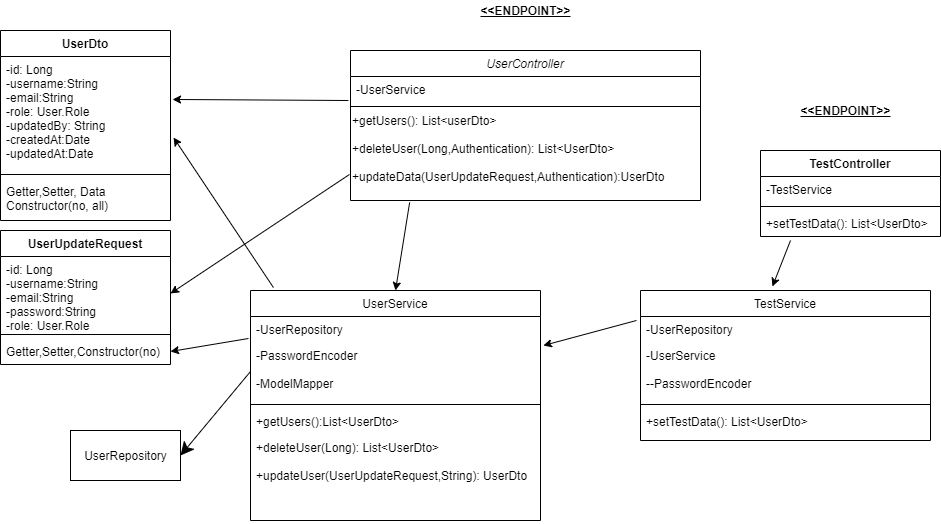

The diagram above was exported from draw.io. Its source (the exported page's mxGraphModel, read from the mxfile embedded in the PNG):
<mxGraphModel dx="1527" dy="752" grid="1" gridSize="10" guides="1" tooltips="1" connect="1" arrows="1" fold="1" page="1" pageScale="1" pageWidth="827" pageHeight="1169" math="0" shadow="0">
  <root>
    <mxCell id="WIyWlLk6GJQsqaUBKTNV-0" />
    <mxCell id="WIyWlLk6GJQsqaUBKTNV-1" parent="WIyWlLk6GJQsqaUBKTNV-0" />
    <mxCell id="zkfFHV4jXpPFQw0GAbJ--0" value="UserController" style="swimlane;fontStyle=2;align=center;verticalAlign=top;childLayout=stackLayout;horizontal=1;startSize=26;horizontalStack=0;resizeParent=1;resizeLast=0;collapsible=1;marginBottom=0;rounded=0;shadow=0;strokeWidth=1;" parent="WIyWlLk6GJQsqaUBKTNV-1" vertex="1">
      <mxGeometry x="220" y="120" width="350" height="150" as="geometry">
        <mxRectangle x="230" y="140" width="160" height="26" as="alternateBounds" />
      </mxGeometry>
    </mxCell>
    <mxCell id="zkfFHV4jXpPFQw0GAbJ--1" value="-UserService" style="text;align=left;verticalAlign=top;spacingLeft=4;spacingRight=4;overflow=hidden;rotatable=0;points=[[0,0.5],[1,0.5]];portConstraint=eastwest;" parent="zkfFHV4jXpPFQw0GAbJ--0" vertex="1">
      <mxGeometry y="26" width="350" height="26" as="geometry" />
    </mxCell>
    <mxCell id="zkfFHV4jXpPFQw0GAbJ--4" value="" style="line;html=1;strokeWidth=1;align=left;verticalAlign=middle;spacingTop=-1;spacingLeft=3;spacingRight=3;rotatable=0;labelPosition=right;points=[];portConstraint=eastwest;" parent="zkfFHV4jXpPFQw0GAbJ--0" vertex="1">
      <mxGeometry y="52" width="350" height="8" as="geometry" />
    </mxCell>
    <mxCell id="F-No_0yhDMmVvMZmOfs_-1" value="+getUsers(): List&amp;lt;userDto&amp;gt;&lt;br&gt;&lt;br&gt;&lt;div&gt;+deleteUser(Long,Authentication): List&amp;lt;UserDto&amp;gt;&lt;/div&gt;&lt;div&gt;&lt;br&gt;&lt;/div&gt;&lt;div&gt;+updateData(UserUpdateRequest,Authentication):UserDto&lt;/div&gt;&lt;div&gt;&lt;br&gt;&lt;/div&gt;" style="text;html=1;align=left;verticalAlign=middle;resizable=0;points=[];autosize=1;" vertex="1" parent="zkfFHV4jXpPFQw0GAbJ--0">
      <mxGeometry y="60" width="350" height="90" as="geometry" />
    </mxCell>
    <mxCell id="zkfFHV4jXpPFQw0GAbJ--6" value="UserService" style="swimlane;fontStyle=0;align=center;verticalAlign=top;childLayout=stackLayout;horizontal=1;startSize=26;horizontalStack=0;resizeParent=1;resizeLast=0;collapsible=1;marginBottom=0;rounded=0;shadow=0;strokeWidth=1;" parent="WIyWlLk6GJQsqaUBKTNV-1" vertex="1">
      <mxGeometry x="120" y="360" width="290" height="230" as="geometry">
        <mxRectangle x="130" y="380" width="160" height="26" as="alternateBounds" />
      </mxGeometry>
    </mxCell>
    <mxCell id="zkfFHV4jXpPFQw0GAbJ--7" value="-UserRepository" style="text;align=left;verticalAlign=top;spacingLeft=4;spacingRight=4;overflow=hidden;rotatable=0;points=[[0,0.5],[1,0.5]];portConstraint=eastwest;" parent="zkfFHV4jXpPFQw0GAbJ--6" vertex="1">
      <mxGeometry y="26" width="290" height="26" as="geometry" />
    </mxCell>
    <mxCell id="zkfFHV4jXpPFQw0GAbJ--8" value="-PasswordEncoder&#10;&#10;-ModelMapper" style="text;align=left;verticalAlign=top;spacingLeft=4;spacingRight=4;overflow=hidden;rotatable=0;points=[[0,0.5],[1,0.5]];portConstraint=eastwest;rounded=0;shadow=0;html=0;" parent="zkfFHV4jXpPFQw0GAbJ--6" vertex="1">
      <mxGeometry y="52" width="290" height="58" as="geometry" />
    </mxCell>
    <mxCell id="zkfFHV4jXpPFQw0GAbJ--9" value="" style="line;html=1;strokeWidth=1;align=left;verticalAlign=middle;spacingTop=-1;spacingLeft=3;spacingRight=3;rotatable=0;labelPosition=right;points=[];portConstraint=eastwest;" parent="zkfFHV4jXpPFQw0GAbJ--6" vertex="1">
      <mxGeometry y="110" width="290" height="8" as="geometry" />
    </mxCell>
    <mxCell id="zkfFHV4jXpPFQw0GAbJ--10" value="+getUsers():List&lt;UserDto&gt;" style="text;align=left;verticalAlign=top;spacingLeft=4;spacingRight=4;overflow=hidden;rotatable=0;points=[[0,0.5],[1,0.5]];portConstraint=eastwest;fontStyle=0" parent="zkfFHV4jXpPFQw0GAbJ--6" vertex="1">
      <mxGeometry y="118" width="290" height="26" as="geometry" />
    </mxCell>
    <mxCell id="zkfFHV4jXpPFQw0GAbJ--11" value="+deleteUser(Long): List&lt;UserDto&gt;&#10;&#10;+updateUser(UserUpdateRequest,String): UserDto" style="text;align=left;verticalAlign=top;spacingLeft=4;spacingRight=4;overflow=hidden;rotatable=0;points=[[0,0.5],[1,0.5]];portConstraint=eastwest;" parent="zkfFHV4jXpPFQw0GAbJ--6" vertex="1">
      <mxGeometry y="144" width="290" height="86" as="geometry" />
    </mxCell>
    <mxCell id="F-No_0yhDMmVvMZmOfs_-2" value="&lt;b&gt;&lt;u&gt;&amp;lt;&amp;lt;ENDPOINT&amp;gt;&amp;gt;&lt;/u&gt;&lt;/b&gt;" style="text;html=1;align=center;verticalAlign=middle;resizable=0;points=[];autosize=1;" vertex="1" parent="WIyWlLk6GJQsqaUBKTNV-1">
      <mxGeometry x="340" y="70" width="110" height="20" as="geometry" />
    </mxCell>
    <mxCell id="F-No_0yhDMmVvMZmOfs_-3" value="UserRepository" style="html=1;" vertex="1" parent="WIyWlLk6GJQsqaUBKTNV-1">
      <mxGeometry x="-60" y="500" width="110" height="50" as="geometry" />
    </mxCell>
    <mxCell id="F-No_0yhDMmVvMZmOfs_-4" value="" style="endArrow=classic;html=1;entryX=1;entryY=0.5;entryDx=0;entryDy=0;exitX=0;exitY=0.5;exitDx=0;exitDy=0;endFill=1;startSize=9;endSize=11;" edge="1" parent="WIyWlLk6GJQsqaUBKTNV-1" source="zkfFHV4jXpPFQw0GAbJ--8" target="F-No_0yhDMmVvMZmOfs_-3">
      <mxGeometry width="50" height="50" relative="1" as="geometry">
        <mxPoint x="50" y="420" as="sourcePoint" />
        <mxPoint x="70" y="410" as="targetPoint" />
      </mxGeometry>
    </mxCell>
    <mxCell id="F-No_0yhDMmVvMZmOfs_-9" value="UserUpdateRequest " style="swimlane;fontStyle=1;align=center;verticalAlign=top;childLayout=stackLayout;horizontal=1;startSize=26;horizontalStack=0;resizeParent=1;resizeParentMax=0;resizeLast=0;collapsible=1;marginBottom=0;" vertex="1" parent="WIyWlLk6GJQsqaUBKTNV-1">
      <mxGeometry x="-130" y="300" width="170" height="134" as="geometry" />
    </mxCell>
    <mxCell id="F-No_0yhDMmVvMZmOfs_-10" value="-id: Long&#10;-username:String&#10;-email:String&#10;-password:String&#10;-role: User.Role" style="text;strokeColor=none;fillColor=none;align=left;verticalAlign=top;spacingLeft=4;spacingRight=4;overflow=hidden;rotatable=0;points=[[0,0.5],[1,0.5]];portConstraint=eastwest;" vertex="1" parent="F-No_0yhDMmVvMZmOfs_-9">
      <mxGeometry y="26" width="170" height="74" as="geometry" />
    </mxCell>
    <mxCell id="F-No_0yhDMmVvMZmOfs_-11" value="" style="line;strokeWidth=1;fillColor=none;align=left;verticalAlign=middle;spacingTop=-1;spacingLeft=3;spacingRight=3;rotatable=0;labelPosition=right;points=[];portConstraint=eastwest;" vertex="1" parent="F-No_0yhDMmVvMZmOfs_-9">
      <mxGeometry y="100" width="170" height="8" as="geometry" />
    </mxCell>
    <mxCell id="F-No_0yhDMmVvMZmOfs_-12" value="Getter,Setter,Constructor(no)" style="text;strokeColor=none;fillColor=none;align=left;verticalAlign=top;spacingLeft=4;spacingRight=4;overflow=hidden;rotatable=0;points=[[0,0.5],[1,0.5]];portConstraint=eastwest;" vertex="1" parent="F-No_0yhDMmVvMZmOfs_-9">
      <mxGeometry y="108" width="170" height="26" as="geometry" />
    </mxCell>
    <mxCell id="F-No_0yhDMmVvMZmOfs_-13" value="" style="endArrow=classic;html=1;exitX=-0.003;exitY=0.711;exitDx=0;exitDy=0;exitPerimeter=0;entryX=1;entryY=0.5;entryDx=0;entryDy=0;" edge="1" parent="WIyWlLk6GJQsqaUBKTNV-1" source="F-No_0yhDMmVvMZmOfs_-1" target="F-No_0yhDMmVvMZmOfs_-10">
      <mxGeometry width="50" height="50" relative="1" as="geometry">
        <mxPoint x="110" y="240" as="sourcePoint" />
        <mxPoint x="70" y="320" as="targetPoint" />
      </mxGeometry>
    </mxCell>
    <mxCell id="F-No_0yhDMmVvMZmOfs_-14" value="" style="endArrow=classic;html=1;entryX=1;entryY=0.5;entryDx=0;entryDy=0;exitX=-0.007;exitY=-0.069;exitDx=0;exitDy=0;exitPerimeter=0;" edge="1" parent="WIyWlLk6GJQsqaUBKTNV-1" source="zkfFHV4jXpPFQw0GAbJ--8" target="F-No_0yhDMmVvMZmOfs_-12">
      <mxGeometry width="50" height="50" relative="1" as="geometry">
        <mxPoint x="228.95000000000005" y="253.99" as="sourcePoint" />
        <mxPoint x="81.01999999999998" y="337.0060000000001" as="targetPoint" />
      </mxGeometry>
    </mxCell>
    <mxCell id="F-No_0yhDMmVvMZmOfs_-15" value="UserDto" style="swimlane;fontStyle=1;align=center;verticalAlign=top;childLayout=stackLayout;horizontal=1;startSize=26;horizontalStack=0;resizeParent=1;resizeParentMax=0;resizeLast=0;collapsible=1;marginBottom=0;" vertex="1" parent="WIyWlLk6GJQsqaUBKTNV-1">
      <mxGeometry x="-130" y="100" width="170" height="190" as="geometry" />
    </mxCell>
    <mxCell id="F-No_0yhDMmVvMZmOfs_-16" value="-id: Long&#10;-username:String&#10;-email:String&#10;-role: User.Role&#10;-updatedBy: String&#10;-createdAt:Date&#10;-updatedAt:Date" style="text;strokeColor=none;fillColor=none;align=left;verticalAlign=top;spacingLeft=4;spacingRight=4;overflow=hidden;rotatable=0;points=[[0,0.5],[1,0.5]];portConstraint=eastwest;" vertex="1" parent="F-No_0yhDMmVvMZmOfs_-15">
      <mxGeometry y="26" width="170" height="114" as="geometry" />
    </mxCell>
    <mxCell id="F-No_0yhDMmVvMZmOfs_-17" value="" style="line;strokeWidth=1;fillColor=none;align=left;verticalAlign=middle;spacingTop=-1;spacingLeft=3;spacingRight=3;rotatable=0;labelPosition=right;points=[];portConstraint=eastwest;" vertex="1" parent="F-No_0yhDMmVvMZmOfs_-15">
      <mxGeometry y="140" width="170" height="8" as="geometry" />
    </mxCell>
    <mxCell id="F-No_0yhDMmVvMZmOfs_-18" value="Getter,Setter, Data&#10;Constructor(no, all)" style="text;strokeColor=none;fillColor=none;align=left;verticalAlign=top;spacingLeft=4;spacingRight=4;overflow=hidden;rotatable=0;points=[[0,0.5],[1,0.5]];portConstraint=eastwest;" vertex="1" parent="F-No_0yhDMmVvMZmOfs_-15">
      <mxGeometry y="148" width="170" height="42" as="geometry" />
    </mxCell>
    <mxCell id="F-No_0yhDMmVvMZmOfs_-19" value="" style="endArrow=classic;html=1;exitX=-0.006;exitY=0.923;exitDx=0;exitDy=0;exitPerimeter=0;entryX=1.012;entryY=0.377;entryDx=0;entryDy=0;entryPerimeter=0;" edge="1" parent="WIyWlLk6GJQsqaUBKTNV-1" source="zkfFHV4jXpPFQw0GAbJ--1" target="F-No_0yhDMmVvMZmOfs_-16">
      <mxGeometry width="50" height="50" relative="1" as="geometry">
        <mxPoint x="228.95000000000005" y="253.99" as="sourcePoint" />
        <mxPoint x="50" y="373" as="targetPoint" />
      </mxGeometry>
    </mxCell>
    <mxCell id="F-No_0yhDMmVvMZmOfs_-20" value="" style="endArrow=classic;html=1;exitX=0.079;exitY=-0.013;exitDx=0;exitDy=0;exitPerimeter=0;entryX=1.018;entryY=0.711;entryDx=0;entryDy=0;entryPerimeter=0;" edge="1" parent="WIyWlLk6GJQsqaUBKTNV-1" source="zkfFHV4jXpPFQw0GAbJ--6" target="F-No_0yhDMmVvMZmOfs_-16">
      <mxGeometry width="50" height="50" relative="1" as="geometry">
        <mxPoint x="227.9000000000001" y="179.99800000000005" as="sourcePoint" />
        <mxPoint x="52.039999999999964" y="178.97799999999995" as="targetPoint" />
      </mxGeometry>
    </mxCell>
    <mxCell id="F-No_0yhDMmVvMZmOfs_-21" value="" style="endArrow=classic;html=1;exitX=0.169;exitY=1.022;exitDx=0;exitDy=0;exitPerimeter=0;entryX=0.5;entryY=0;entryDx=0;entryDy=0;" edge="1" parent="WIyWlLk6GJQsqaUBKTNV-1" source="F-No_0yhDMmVvMZmOfs_-1" target="zkfFHV4jXpPFQw0GAbJ--6">
      <mxGeometry width="50" height="50" relative="1" as="geometry">
        <mxPoint x="237.9000000000001" y="189.99800000000005" as="sourcePoint" />
        <mxPoint x="62.039999999999964" y="188.97799999999995" as="targetPoint" />
      </mxGeometry>
    </mxCell>
    <mxCell id="F-No_0yhDMmVvMZmOfs_-22" value="TestController" style="swimlane;fontStyle=1;align=center;verticalAlign=top;childLayout=stackLayout;horizontal=1;startSize=26;horizontalStack=0;resizeParent=1;resizeParentMax=0;resizeLast=0;collapsible=1;marginBottom=0;" vertex="1" parent="WIyWlLk6GJQsqaUBKTNV-1">
      <mxGeometry x="630" y="220" width="180" height="86" as="geometry" />
    </mxCell>
    <mxCell id="F-No_0yhDMmVvMZmOfs_-23" value="-TestService" style="text;strokeColor=none;fillColor=none;align=left;verticalAlign=top;spacingLeft=4;spacingRight=4;overflow=hidden;rotatable=0;points=[[0,0.5],[1,0.5]];portConstraint=eastwest;" vertex="1" parent="F-No_0yhDMmVvMZmOfs_-22">
      <mxGeometry y="26" width="180" height="26" as="geometry" />
    </mxCell>
    <mxCell id="F-No_0yhDMmVvMZmOfs_-24" value="" style="line;strokeWidth=1;fillColor=none;align=left;verticalAlign=middle;spacingTop=-1;spacingLeft=3;spacingRight=3;rotatable=0;labelPosition=right;points=[];portConstraint=eastwest;" vertex="1" parent="F-No_0yhDMmVvMZmOfs_-22">
      <mxGeometry y="52" width="180" height="8" as="geometry" />
    </mxCell>
    <mxCell id="F-No_0yhDMmVvMZmOfs_-25" value="+setTestData(): List&lt;UserDto&gt;" style="text;strokeColor=none;fillColor=none;align=left;verticalAlign=top;spacingLeft=4;spacingRight=4;overflow=hidden;rotatable=0;points=[[0,0.5],[1,0.5]];portConstraint=eastwest;" vertex="1" parent="F-No_0yhDMmVvMZmOfs_-22">
      <mxGeometry y="60" width="180" height="26" as="geometry" />
    </mxCell>
    <mxCell id="F-No_0yhDMmVvMZmOfs_-26" value="&lt;b&gt;&lt;u&gt;&amp;lt;&amp;lt;ENDPOINT&amp;gt;&amp;gt;&lt;/u&gt;&lt;/b&gt;" style="text;html=1;align=center;verticalAlign=middle;resizable=0;points=[];autosize=1;" vertex="1" parent="WIyWlLk6GJQsqaUBKTNV-1">
      <mxGeometry x="660" y="170" width="110" height="20" as="geometry" />
    </mxCell>
    <mxCell id="F-No_0yhDMmVvMZmOfs_-27" value="TestService" style="swimlane;fontStyle=0;align=center;verticalAlign=top;childLayout=stackLayout;horizontal=1;startSize=26;horizontalStack=0;resizeParent=1;resizeLast=0;collapsible=1;marginBottom=0;rounded=0;shadow=0;strokeWidth=1;" vertex="1" parent="WIyWlLk6GJQsqaUBKTNV-1">
      <mxGeometry x="510" y="360" width="290" height="150" as="geometry">
        <mxRectangle x="130" y="380" width="160" height="26" as="alternateBounds" />
      </mxGeometry>
    </mxCell>
    <mxCell id="F-No_0yhDMmVvMZmOfs_-28" value="-UserRepository" style="text;align=left;verticalAlign=top;spacingLeft=4;spacingRight=4;overflow=hidden;rotatable=0;points=[[0,0.5],[1,0.5]];portConstraint=eastwest;" vertex="1" parent="F-No_0yhDMmVvMZmOfs_-27">
      <mxGeometry y="26" width="290" height="26" as="geometry" />
    </mxCell>
    <mxCell id="F-No_0yhDMmVvMZmOfs_-29" value="-UserService&#10;&#10;--PasswordEncoder" style="text;align=left;verticalAlign=top;spacingLeft=4;spacingRight=4;overflow=hidden;rotatable=0;points=[[0,0.5],[1,0.5]];portConstraint=eastwest;rounded=0;shadow=0;html=0;" vertex="1" parent="F-No_0yhDMmVvMZmOfs_-27">
      <mxGeometry y="52" width="290" height="58" as="geometry" />
    </mxCell>
    <mxCell id="F-No_0yhDMmVvMZmOfs_-30" value="" style="line;html=1;strokeWidth=1;align=left;verticalAlign=middle;spacingTop=-1;spacingLeft=3;spacingRight=3;rotatable=0;labelPosition=right;points=[];portConstraint=eastwest;" vertex="1" parent="F-No_0yhDMmVvMZmOfs_-27">
      <mxGeometry y="110" width="290" height="8" as="geometry" />
    </mxCell>
    <mxCell id="F-No_0yhDMmVvMZmOfs_-31" value="+setTestData(): List&lt;UserDto&gt;" style="text;align=left;verticalAlign=top;spacingLeft=4;spacingRight=4;overflow=hidden;rotatable=0;points=[[0,0.5],[1,0.5]];portConstraint=eastwest;fontStyle=0" vertex="1" parent="F-No_0yhDMmVvMZmOfs_-27">
      <mxGeometry y="118" width="290" height="26" as="geometry" />
    </mxCell>
    <mxCell id="F-No_0yhDMmVvMZmOfs_-33" value="" style="endArrow=classic;html=1;entryX=0.455;entryY=-0.027;entryDx=0;entryDy=0;entryPerimeter=0;" edge="1" parent="WIyWlLk6GJQsqaUBKTNV-1" target="F-No_0yhDMmVvMZmOfs_-27">
      <mxGeometry width="50" height="50" relative="1" as="geometry">
        <mxPoint x="660" y="310" as="sourcePoint" />
        <mxPoint x="647.9200000000001" y="368.02" as="targetPoint" />
      </mxGeometry>
    </mxCell>
    <mxCell id="F-No_0yhDMmVvMZmOfs_-34" value="" style="endArrow=classic;html=1;entryX=1.01;entryY=0.052;entryDx=0;entryDy=0;entryPerimeter=0;exitX=-0.014;exitY=0.154;exitDx=0;exitDy=0;exitPerimeter=0;" edge="1" parent="WIyWlLk6GJQsqaUBKTNV-1" source="F-No_0yhDMmVvMZmOfs_-28" target="zkfFHV4jXpPFQw0GAbJ--8">
      <mxGeometry width="50" height="50" relative="1" as="geometry">
        <mxPoint x="670" y="320" as="sourcePoint" />
        <mxPoint x="651.9499999999998" y="365.95000000000005" as="targetPoint" />
      </mxGeometry>
    </mxCell>
  </root>
</mxGraphModel>